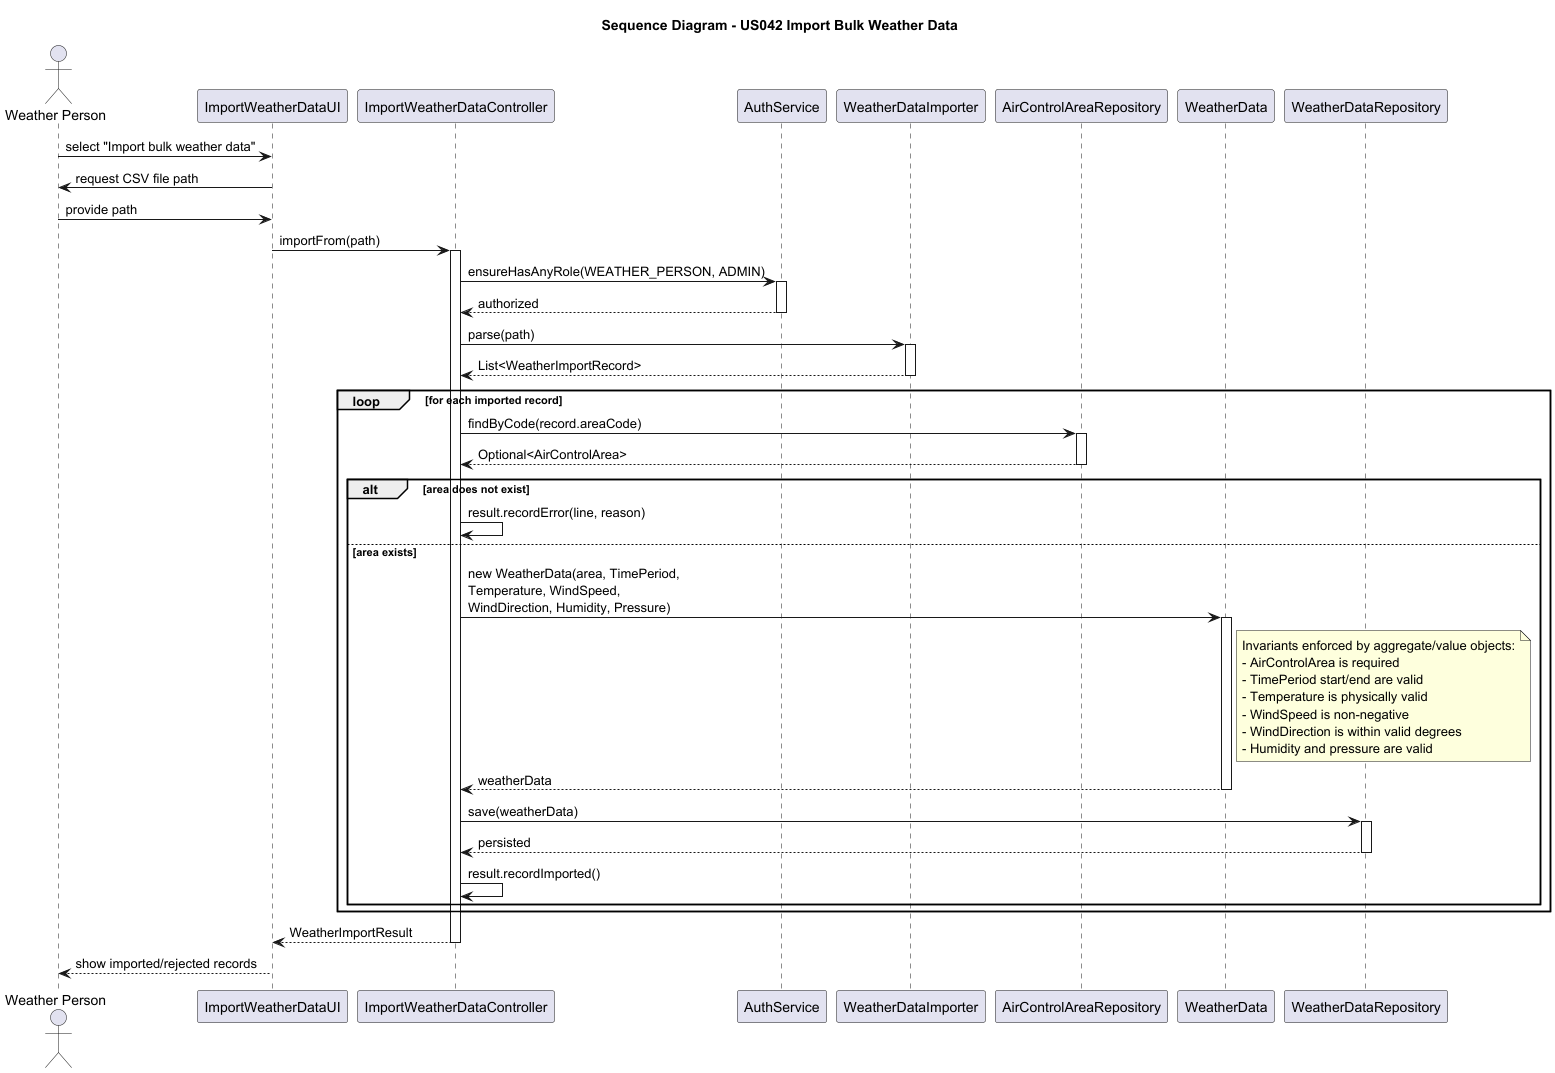

The diagram above was rendered by PlantUML. Its source (embedded in the PNG):
@startuml
title Sequence Diagram - US042 Import Bulk Weather Data

actor "Weather Person" as WP
participant "ImportWeatherDataUI" as UI
participant "ImportWeatherDataController" as Controller
participant "AuthService" as Auth
participant "WeatherDataImporter" as Importer
participant "AirControlAreaRepository" as AreaRepo
participant "WeatherData" as WeatherData
participant "WeatherDataRepository" as WeatherRepo

WP -> UI: select "Import bulk weather data"
UI -> WP: request CSV file path
WP -> UI: provide path

UI -> Controller: importFrom(path)
activate Controller

Controller -> Auth: ensureHasAnyRole(WEATHER_PERSON, ADMIN)
activate Auth
Auth --> Controller: authorized
deactivate Auth

Controller -> Importer: parse(path)
activate Importer
Importer --> Controller: List<WeatherImportRecord>
deactivate Importer

loop for each imported record
    Controller -> AreaRepo: findByCode(record.areaCode)
    activate AreaRepo
    AreaRepo --> Controller: Optional<AirControlArea>
    deactivate AreaRepo

    alt area does not exist
        Controller -> Controller: result.recordError(line, reason)
    else area exists
        Controller -> WeatherData: new WeatherData(area, TimePeriod,\nTemperature, WindSpeed,\nWindDirection, Humidity, Pressure)
        activate WeatherData
        note right of WeatherData
            Invariants enforced by aggregate/value objects:
            - AirControlArea is required
            - TimePeriod start/end are valid
            - Temperature is physically valid
            - WindSpeed is non-negative
            - WindDirection is within valid degrees
            - Humidity and pressure are valid
        end note
        WeatherData --> Controller: weatherData
        deactivate WeatherData

        Controller -> WeatherRepo: save(weatherData)
        activate WeatherRepo
        WeatherRepo --> Controller: persisted
        deactivate WeatherRepo

        Controller -> Controller: result.recordImported()
    end
end

Controller --> UI: WeatherImportResult
deactivate Controller

UI --> WP: show imported/rejected records

@enduml